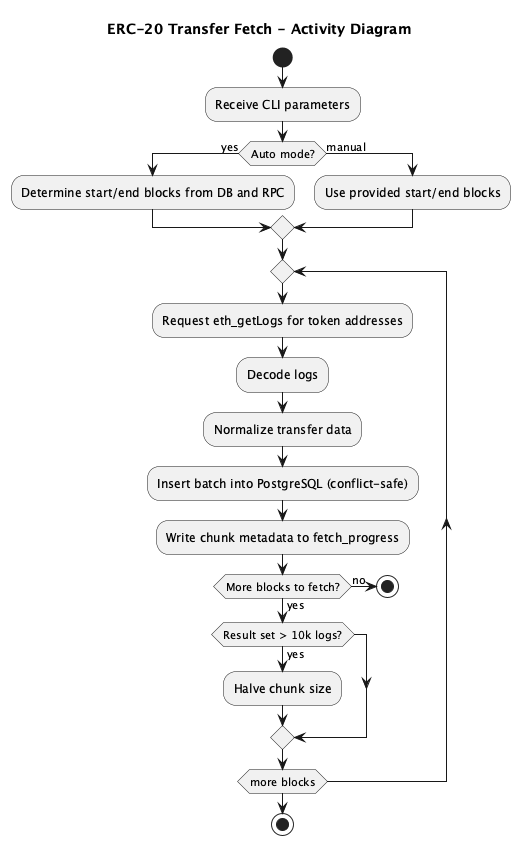

The diagram above was rendered by PlantUML. Its source (embedded in the PNG):
@startuml
title ERC-20 Transfer Fetch - Activity Diagram
start
:Receive CLI parameters;
if (Auto mode?) then (yes)
    :Determine start/end blocks from DB and RPC;
else (manual)
    :Use provided start/end blocks;
endif
repeat
    :Request eth_getLogs for token addresses;
    :Decode logs;
    :Normalize transfer data;
    :Insert batch into PostgreSQL (conflict-safe);
    :Write chunk metadata to fetch_progress;
    if (More blocks to fetch?) then (yes)
        if (Result set > 10k logs?) then (yes)
            :Halve chunk size;
        endif
    else (no)
        stop
    endif
repeat while (more blocks)
stop
@enduml